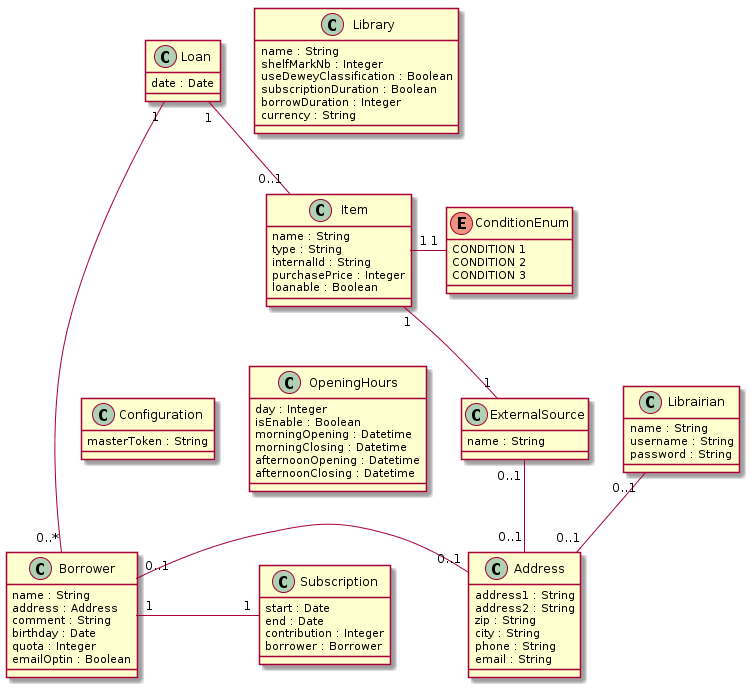

The diagram above was rendered by PlantUML. Its source (embedded in the PNG):
@startuml

together {
  class ExternalSource {
    name : String
  }
  class OpeningHours {
    day : Integer
    isEnable : Boolean
    morningOpening : Datetime
    morningClosing : Datetime
    afternoonOpening : Datetime
    afternoonClosing : Datetime
  }
  class Configuration {
    masterToken : String
  }
}

class Library {
  name : String
  shelfMarkNb : Integer
  useDeweyClassification : Boolean
  subscriptionDuration : Boolean
  borrowDuration : Integer
  currency : String
}

class Librairian {
  name : String
  username : String
  password : String
}

class Borrower {
  name : String
  address : Address
  comment : String
  birthday : Date
  quota : Integer
  emailOptin : Boolean
}
class Subscription {
  start : Date
  end : Date
  contribution : Integer
  borrower : Borrower
}
class Item {
  name : String
  type : String
  internalId : String
  purchasePrice : Integer
  loanable : Boolean
}

class Loan {
  date : Date

}
class Address {
  address1 : String
  address2 : String
  zip : String
  city : String
  phone : String
  email : String
}

enum ConditionEnum {
  CONDITION 1
  CONDITION 2
  CONDITION 3
}

Librairian "0..1"  -down- "0..1" Address
Borrower "0..1" - "0..1" Address
Borrower "1" - "1" Subscription
Item "1" - "1" ExternalSource
Item "1" - "1" ConditionEnum
ExternalSource "0..1" - "0..1" Address
Loan "1" -down- "0..*" Borrower
Loan "1" -down- "0..1" Item

@enduml